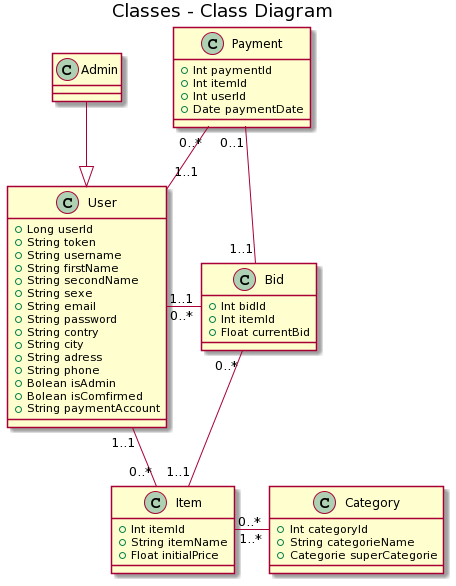

The diagram above was rendered by PlantUML. Its source (embedded in the PNG):
@startuml
title Classes - Class Diagram
  
  
  class User {
    +Long userId
    +String token
    +String username
    +String firstName
    +String secondName
    +String sexe
    +String email
    +String password
    +String contry
    +String city
    +String adress
    +String phone
    +Bolean isAdmin
    +Bolean isComfirmed
    +String paymentAccount
  }
  
  class Item {
    +Int itemId
    +String itemName
    +Float initialPrice
  }
  class Bid {
    +Int bidId
    +Int itemId
    +Float currentBid
  }
  
  class Payment {
    +Int paymentId
    +Int itemId
    +Int userId
    +Date paymentDate
    
  }
  class Category {
    +Int categoryId
    +String categorieName
    +Categorie superCategorie
  }
  class Admin {
  
  }
  
  
  User  "1..1" - "0..*" Bid
  Payment  "0..*" -- "1..1" User
  Admin --|> User
  
  Item "0..*" - "1..1" User
  Item "0..*" - "1..*" Category
  Bid "0..*" -- "1..1" Item
  Payment "0..1" -- "1..1" Bid
@enduml